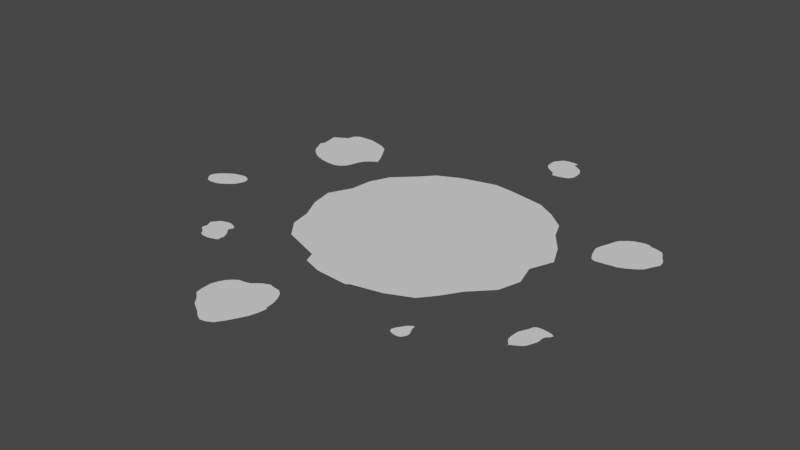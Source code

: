 # Source: splash.blend  (saved by Blender 2.93.20; exported with 4.5.12 LTS)
import bpy
from mathutils import Matrix  # noqa: F401  (used for matrix-valued properties, if any)

bpy.ops.wm.read_factory_settings(use_empty=True)
scene = bpy.context.scene
scene.name = 'Scene'

# ---- collections
col_collection = bpy.data.collections.new('Collection'); scene.collection.children.link(col_collection)

# ---- world
world_world = bpy.data.worlds.new('World'); scene.world = world_world
world_world.use_nodes = True; world_world.node_tree.nodes.clear()
_N = world_world.node_tree.nodes; _L = world_world.node_tree.links
n0 = _N.new('ShaderNodeOutputWorld'); n0.name = 'World Output'; n0.location = (300, 300)
n1 = _N.new('ShaderNodeBackground'); n1.name = 'Background'; n1.location = (10, 300)
n1.inputs[0].default_value = (0.05088, 0.05088, 0.05088, 1.0)
_L.new(n1.outputs[0], n0.inputs[0])
n0.is_active_output = True
world_world.color = (0.05088, 0.05088, 0.05088)
world_world.use_sun_shadow = False
world_world.sun_shadow_jitter_overblur = 0.0

# ---- meshes
me_circle_001 = bpy.data.meshes.new('Circle.001')
me_circle_001.from_pydata([(-0.0542, 0.5804, 0.0), (-0.09638, 0.5697, 0.0), (-0.2215, 0.538, 0.0), (-0.331, 0.4865, 0.0), (-0.3943, 0.4172, 0.0), (-0.484, 0.3327, 0.0), (-0.5274, 0.2364, 0.0), (-0.5378, 0.1319, 0.0), (-0.5909, 0.02314, 0.0), (-0.5691, -0.08557, 0.0), (-0.518, -0.1901, 0.0), (-0.4995, -0.2864, 0.0), (-0.4331, -0.3709, 0.0), (-0.2451, -0.4402, 0.0), (-0.2255, -0.4917, 0.0), (-0.1355, -0.5234, 0.0), (0.02169, -0.5341, 0.0), (0.03663, -0.5234, 0.0), (0.1793, -0.4917, 0.0), (0.2965, -0.4402, 0.0), (0.3536, -0.3709, 0.0), (0.4088, -0.2864, 0.0), (0.5024, -0.1901, 0.0), (0.5335, -0.08557, 0.0), (0.5024, 0.02314, 0.0), (0.5471, 0.1319, 0.0), (0.4987, 0.2364, 0.0), (0.4256, 0.3327, 0.0), (0.3902, 0.4172, 0.0), (0.3051, 0.4865, 0.0), (0.217, 0.538, 0.0), (0.04094, 0.5697, 0.0), (0.7196, 0.5019, -0.001648), (0.7501, 0.5096, -0.001648), (0.7722, 0.5084, -0.001648), (0.7866, 0.499, -0.001648), (0.8172, 0.4941, -0.001648), (0.8431, 0.484, -0.001648), (0.8549, 0.4648, -0.001648), (0.8647, 0.4435, -0.001648), (0.8788, 0.4245, -0.001648), (0.8865, 0.4032, -0.001648), (0.8882, 0.3808, -0.001648), (0.8719, 0.3522, -0.001648), (0.8613, 0.3302, -0.001648), (0.8536, 0.3139, -0.001648), (0.8291, 0.2938, -0.001648), (0.7932, 0.2731, -0.001648), (0.7606, 0.2592, -0.001648), (0.7446, 0.2587, -0.001648), (0.708, 0.2527, -0.001648), (0.6646, 0.2474, -0.001648), (0.6457, 0.2583, -0.001648), (0.6365, 0.2768, -0.001648), (0.6279, 0.2976, -0.001648), (0.6212, 0.3205, -0.001648), (0.6152, 0.3436, -0.001648), (0.6222, 0.3723, -0.001648), (0.6333, 0.4012, -0.001648), (0.6417, 0.4258, -0.001648), (0.6496, 0.4465, -0.001648), (0.6601, 0.4641, -0.001648), (0.6821, 0.4829, -0.001648), (0.6983, 0.4937, -0.001648), (-0.7211, 0.568, -0.003112), (-0.7112, 0.5502, -0.003112), (-0.6918, 0.5191, -0.003112), (-0.669, 0.4793, -0.003112), (-0.6504, 0.4369, -0.003112), (-0.6781, 0.4203, -0.003112), (-0.7031, 0.3991, -0.003112), (-0.7176, 0.3695, -0.003112), (-0.7269, 0.3365, -0.003112), (-0.7395, 0.3072, -0.003112), (-0.7615, 0.2869, -0.003112), (-0.7905, 0.2755, -0.003112), (-0.8326, 0.2781, -0.003112), (-0.8711, 0.2846, -0.003112), (-0.9068, 0.2965, -0.003112), (-0.9347, 0.3108, -0.003112), (-0.9643, 0.334, -0.003112), (-0.9893, 0.3617, -0.003112), (-0.9996, 0.3868, -0.003112), (-1.018, 0.424, -0.003112), (-1.007, 0.4467, -0.003112), (-1.014, 0.4862, -0.003112), (-1.021, 0.5279, -0.003112), (-0.987, 0.545, -0.003112), (-0.9556, 0.5636, -0.003112), (-0.9487, 0.5966, -0.003112), (-0.9239, 0.615, -0.003112), (-0.8825, 0.6184, -0.003112), (-0.8452, 0.619, -0.003112), (-0.7967, 0.6059, -0.003112), (-0.7661, 0.5973, -0.003112), (-0.7397, 0.584, -0.003112), (-0.7042, -0.6215, 0.00617), (-0.7155, -0.6173, 0.00617), (-0.7267, -0.6104, 0.00617), (-0.7303, -0.6011, 0.00617), (-0.7426, -0.5897, 0.00617), (-0.762, -0.5768, 0.00617), (-0.7621, -0.5628, 0.00617), (-0.7597, -0.5482, 0.00617), (-0.7656, -0.5337, 0.00617), (-0.7714, -0.5197, 0.00617), (-0.7615, -0.5067, 0.00617), (-0.7523, -0.4954, 0.00617), (-0.744, -0.4861, 0.00617), (-0.7234, -0.4792, 0.00617), (-0.7138, -0.475, 0.00617), (-0.6989, -0.4735, 0.00617), (-0.6832, -0.475, 0.00617), (-0.6768, -0.4792, 0.00617), (-0.6592, -0.4861, 0.00617), (-0.6522, -0.4954, 0.00617), (-0.6581, -0.5067, 0.00617), (-0.6618, -0.5197, 0.00617), (-0.6505, -0.5337, 0.00617), (-0.6379, -0.5482, 0.00617), (-0.6315, -0.5628, 0.00617), (-0.6256, -0.5768, 0.00617), (-0.6302, -0.5897, 0.00617), (-0.6262, -0.6011, 0.00617), (-0.6342, -0.6104, 0.00617), (-0.6557, -0.6173, 0.00617), (-0.6744, -0.6215, 0.00617), (-0.6896, -0.6229, 0.00617), (-1.007, -0.09447, 0.0), (-0.9963, -0.09838, 0.0), (-0.9838, -0.1047, 0.0), (-0.9751, -0.1133, 0.0), (-0.9717, -0.1237, 0.0), (-0.972, -0.1356, 0.0), (-0.9752, -0.1484, 0.0), (-0.9798, -0.1619, 0.0), (-0.9872, -0.1753, 0.0), (-0.9979, -0.1881, 0.0), (-1.013, -0.2, 0.0), (-1.029, -0.2104, 0.0), (-1.042, -0.219, 0.0), (-1.055, -0.2253, 0.0), (-1.071, -0.2292, 0.0), (-1.093, -0.2306, 0.0), (-1.112, -0.2292, 0.0), (-1.123, -0.2253, 0.0), (-1.128, -0.219, 0.0), (-1.134, -0.2104, 0.0), (-1.143, -0.2, 0.0), (-1.149, -0.1881, 0.0), (-1.148, -0.1753, 0.0), (-1.141, -0.1619, 0.0), (-1.13, -0.1484, 0.0), (-1.116, -0.1356, 0.0), (-1.1, -0.1237, 0.0), (-1.085, -0.1133, 0.0), (-1.067, -0.1047, 0.0), (-1.046, -0.09838, 0.0), (-1.028, -0.09447, 0.0), (-1.016, -0.09315, 0.0), (0.8109, -0.3198, 0.0), (0.8327, -0.3246, 0.0), (0.8451, -0.3323, 0.0), (0.8396, -0.3427, 0.0), (0.8274, -0.3554, 0.0), (0.8216, -0.3699, 0.0), (0.8227, -0.3856, 0.0), (0.8213, -0.402, 0.0), (0.815, -0.4183, 0.0), (0.8082, -0.434, 0.0), (0.8015, -0.4485, 0.0), (0.786, -0.4612, 0.0), (0.7663, -0.4716, 0.0), (0.7531, -0.4793, 0.0), (0.7476, -0.4841, 0.0), (0.7474, -0.4857, 0.0), (0.7496, -0.4841, 0.0), (0.7501, -0.4793, 0.0), (0.7462, -0.4716, 0.0), (0.7371, -0.4612, 0.0), (0.7299, -0.4485, 0.0), (0.7284, -0.434, 0.0), (0.7284, -0.4183, 0.0), (0.729, -0.402, 0.0), (0.7316, -0.3856, 0.0), (0.7394, -0.3699, 0.0), (0.7469, -0.3554, 0.0), (0.7523, -0.3427, 0.0), (0.755, -0.3323, 0.0), (0.7595, -0.3246, 0.0), (0.771, -0.3198, 0.0), (0.7892, -0.3182, 0.0), (0.435, -0.617, 0.01287), (0.4366, -0.6195, 0.01287), (0.4367, -0.6236, 0.01287), (0.4369, -0.6291, 0.01287), (0.4383, -0.6357, 0.01287), (0.4416, -0.6433, 0.01287), (0.446, -0.6516, 0.01287), (0.4499, -0.6602, 0.01287), (0.4519, -0.6687, 0.01287), (0.4514, -0.677, 0.01287), (0.4488, -0.6846, 0.01287), (0.4451, -0.6913, 0.01287), (0.441, -0.6967, 0.01287), (0.436, -0.7008, 0.01287), (0.4292, -0.7033, 0.01287), (0.4202, -0.7041, 0.01287), (0.4095, -0.7033, 0.01287), (0.3994, -0.7008, 0.01287), (0.3905, -0.6967, 0.01287), (0.3841, -0.6913, 0.01287), (0.3812, -0.6846, 0.01287), (0.3817, -0.677, 0.01287), (0.3851, -0.6687, 0.01287), (0.3902, -0.6602, 0.01287), (0.3961, -0.6516, 0.01287), (0.4016, -0.6433, 0.01287), (0.4067, -0.6357, 0.01287), (0.4125, -0.6291, 0.01287), (0.4184, -0.6236, 0.01287), (0.4235, -0.6195, 0.01287), (0.4272, -0.617, 0.01287), (0.4316, -0.6162, 0.01287), (0.1044, 1.025, -0.002205), (0.1115, 1.02, -0.002205), (0.1024, 1.011, -0.002205), (0.1072, 1.0, -0.002205), (0.133, 0.9863, -0.002205), (0.1536, 0.9706, -0.002205), (0.1639, 0.9535, -0.002205), (0.1702, 0.9357, -0.002205), (0.1728, 0.918, -0.002205), (0.1733, 0.9009, -0.002205), (0.1715, 0.8852, -0.002205), (0.1659, 0.8714, -0.002205), (0.1543, 0.86, -0.002205), (0.1315, 0.8516, -0.002205), (0.1028, 0.8465, -0.002205), (0.08148, 0.8447, -0.002205), (0.07587, 0.8465, -0.002205), (0.07622, 0.8516, -0.002205), (0.07417, 0.86, -0.002205), (0.06457, 0.8714, -0.002205), (0.04391, 0.8852, -0.002205), (0.02238, 0.9009, -0.002205), (0.008211, 0.918, -0.002205), (0.003371, 0.9357, -0.002205), (0.00295, 0.9535, -0.002205), (0.000465, 0.9706, -0.002205), (0.005506, 0.9863, -0.002205), (0.01774, 1.0, -0.002205), (0.02445, 1.011, -0.002205), (0.0329, 1.02, -0.002205), (0.05386, 1.025, -0.002205), (0.0821, 1.027, -0.002205), (-0.09559, -0.9345, 0.0), (-0.111, -0.9646, 0.0), (-0.1349, -1.008, 0.0), (-0.1624, -1.047, 0.0), (-0.1886, -1.061, 0.0), (-0.216, -1.066, 0.0), (-0.2416, -1.053, 0.0), (-0.2668, -1.033, 0.0), (-0.2928, -1.017, 0.0), (-0.3178, -1.001, 0.0), (-0.3382, -0.975, 0.0), (-0.3571, -0.9564, 0.0), (-0.3734, -0.9446, 0.0), (-0.3799, -0.9112, 0.0), (-0.3809, -0.8768, 0.0), (-0.3815, -0.8665, 0.0), (-0.3719, -0.8368, 0.0), (-0.3573, -0.81, 0.0), (-0.3392, -0.792, 0.0), (-0.3165, -0.7752, 0.0), (-0.2931, -0.7735, 0.0), (-0.265, -0.7653, 0.0), (-0.2302, -0.7375, 0.0), (-0.1973, -0.7231, 0.0), (-0.1691, -0.7293, 0.0), (-0.1412, -0.732, 0.0), (-0.1188, -0.7496, 0.0), (-0.1023, -0.7788, 0.0), (-0.091, -0.8127, 0.0), (-0.08621, -0.854, 0.0), (-0.07843, -0.8579, 0.0), (-0.08443, -0.8977, 0.0)], [], [(31, 0, 1), (30, 31, 1), (2, 29, 1), (32, 63, 62), (3, 28, 2), (27, 28, 4), (28, 3, 4), (5, 27, 4), (25, 26, 27), (27, 5, 6), (6, 25, 27), (20, 21, 11), (25, 6, 7), (24, 25, 7), (24, 7, 8), (23, 24, 8), (23, 8, 9), (23, 9, 10), (10, 21, 23), (11, 21, 10), (21, 22, 23), (12, 20, 11), (29, 30, 1), (20, 12, 13), (19, 20, 13), (18, 19, 13), (18, 13, 14), (14, 16, 18), (15, 16, 14), (16, 17, 18), (28, 29, 2), (33, 32, 62), (61, 34, 62), (60, 35, 61), (36, 35, 59), (35, 60, 59), (58, 36, 59), (38, 37, 36), (36, 58, 57), (57, 38, 36), (43, 42, 52), (38, 57, 56), (39, 38, 56), (39, 56, 55), (40, 39, 55), (40, 55, 54), (40, 54, 53), (53, 42, 40), (52, 42, 53), (42, 41, 40), (51, 43, 52), (34, 33, 62), (43, 51, 50), (44, 43, 50), (45, 44, 50), (45, 50, 49), (49, 47, 45), (48, 47, 49), (47, 46, 45), (35, 34, 61), (64, 95, 94), (65, 64, 94), (93, 66, 94), (92, 67, 93), (68, 67, 91), (67, 92, 91), (90, 68, 91), (70, 69, 68), (68, 90, 89), (89, 70, 68), (75, 74, 84), (70, 89, 88), (71, 70, 88), (71, 88, 87), (72, 71, 87), (72, 87, 86), (72, 86, 85), (85, 74, 72), (84, 74, 85), (74, 73, 72), (83, 75, 84), (66, 65, 94), (75, 83, 82), (76, 75, 82), (77, 76, 82), (77, 82, 81), (81, 79, 77), (80, 79, 81), (79, 78, 77), (67, 66, 93), (96, 127, 126), (97, 96, 126), (125, 98, 126), (124, 99, 125), (100, 99, 123), (99, 124, 123), (122, 100, 123), (102, 101, 100), (100, 122, 121), (121, 102, 100), (107, 106, 116), (102, 121, 120), (103, 102, 120), (103, 120, 119), (104, 103, 119), (104, 119, 118), (104, 118, 117), (117, 106, 104), (116, 106, 117), (106, 105, 104), (115, 107, 116), (98, 97, 126), (107, 115, 114), (108, 107, 114), (109, 108, 114), (109, 114, 113), (113, 111, 109), (112, 111, 113), (111, 110, 109), (99, 98, 125), (128, 159, 158), (129, 128, 158), (157, 130, 158), (156, 131, 157), (132, 131, 155), (131, 156, 155), (154, 132, 155), (134, 133, 132), (132, 154, 153), (153, 134, 132), (139, 138, 148), (134, 153, 152), (135, 134, 152), (135, 152, 151), (136, 135, 151), (136, 151, 150), (136, 150, 149), (149, 138, 136), (148, 138, 149), (138, 137, 136), (147, 139, 148), (130, 129, 158), (139, 147, 146), (140, 139, 146), (141, 140, 146), (141, 146, 145), (145, 143, 141), (144, 143, 145), (143, 142, 141), (131, 130, 157), (160, 191, 190), (161, 160, 190), (189, 162, 190), (188, 163, 189), (164, 163, 187), (163, 188, 187), (186, 164, 187), (166, 165, 164), (164, 186, 185), (185, 166, 164), (171, 170, 180), (166, 185, 184), (167, 166, 184), (167, 184, 183), (168, 167, 183), (168, 183, 182), (168, 182, 181), (181, 170, 168), (180, 170, 181), (170, 169, 168), (179, 171, 180), (162, 161, 190), (171, 179, 178), (172, 171, 178), (173, 172, 178), (173, 178, 177), (177, 175, 173), (176, 175, 177), (175, 174, 173), (163, 162, 189), (192, 223, 222), (193, 192, 222), (221, 194, 222), (220, 195, 221), (196, 195, 219), (195, 220, 219), (218, 196, 219), (198, 197, 196), (196, 218, 217), (217, 198, 196), (203, 202, 212), (198, 217, 216), (199, 198, 216), (199, 216, 215), (200, 199, 215), (200, 215, 214), (200, 214, 213), (213, 202, 200), (212, 202, 213), (202, 201, 200), (211, 203, 212), (194, 193, 222), (203, 211, 210), (204, 203, 210), (205, 204, 210), (205, 210, 209), (209, 207, 205), (208, 207, 209), (207, 206, 205), (195, 194, 221), (224, 255, 254), (225, 224, 254), (253, 226, 254), (252, 227, 253), (228, 227, 251), (227, 252, 251), (250, 228, 251), (230, 229, 228), (228, 250, 249), (249, 230, 228), (235, 234, 244), (230, 249, 248), (231, 230, 248), (231, 248, 247), (232, 231, 247), (232, 247, 246), (232, 246, 245), (245, 234, 232), (244, 234, 245), (234, 233, 232), (243, 235, 244), (226, 225, 254), (235, 243, 242), (236, 235, 242), (237, 236, 242), (237, 242, 241), (241, 239, 237), (240, 239, 241), (239, 238, 237), (227, 226, 253), (256, 287, 286), (257, 256, 286), (285, 258, 286), (284, 259, 285), (260, 259, 283), (259, 284, 283), (282, 260, 283), (262, 261, 260), (260, 282, 281), (281, 262, 260), (267, 266, 276), (262, 281, 280), (263, 262, 280), (263, 280, 279), (264, 263, 279), (264, 279, 278), (264, 278, 277), (277, 266, 264), (276, 266, 277), (266, 265, 264), (275, 267, 276), (258, 257, 286), (267, 275, 274), (268, 267, 274), (269, 268, 274), (269, 274, 273), (273, 271, 269), (272, 271, 273), (271, 270, 269), (259, 258, 285)])
_uv = me_circle_001.uv_layers.new(name='UVMap')
_uv.uv.foreach_set('vector', [0.0, 0.0, 0.0, 0.0, 0.0, 0.0, 0.0, 0.0, 0.0, 0.0, 0.0, 0.0, 0.0, 0.0, 0.0, 0.0, 0.0, 0.0, 0.0, 0.0, 0.0, 0.0, 0.0, 0.0, 0.0, 0.0, 0.0, 0.0, 0.0, 0.0, 0.0, 0.0, 0.0, 0.0, 0.0, 0.0, 0.0, 0.0, 0.0, 0.0, 0.0, 0.0, 0.0, 0.0, 0.0, 0.0, 0.0, 0.0, 0.0, 0.0, 0.0, 0.0, 0.0, 0.0, 0.0, 0.0, 0.0, 0.0, 0.0, 0.0, 0.0, 0.0, 0.0, 0.0, 0.0, 0.0, 0.0, 0.0, 0.0, 0.0, 0.0, 0.0, 0.0, 0.0, 0.0, 0.0, 0.0, 0.0, 0.0, 0.0, 0.0, 0.0, 0.0, 0.0, 0.0, 0.0, 0.0, 0.0, 0.0, 0.0, 0.0, 0.0, 0.0, 0.0, 0.0, 0.0, 0.0, 0.0, 0.0, 0.0, 0.0, 0.0, 0.0, 0.0, 0.0, 0.0, 0.0, 0.0, 0.0, 0.0, 0.0, 0.0, 0.0, 0.0, 0.0, 0.0, 0.0, 0.0, 0.0, 0.0, 0.0, 0.0, 0.0, 0.0, 0.0, 0.0, 0.0, 0.0, 0.0, 0.0, 0.0, 0.0, 0.0, 0.0, 0.0, 0.0, 0.0, 0.0, 0.0, 0.0, 0.0, 0.0, 0.0, 0.0, 0.0, 0.0, 0.0, 0.0, 0.0, 0.0, 0.0, 0.0, 0.0, 0.0, 0.0, 0.0, 0.0, 0.0, 0.0, 0.0, 0.0, 0.0, 0.0, 0.0, 0.0, 0.0, 0.0, 0.0, 0.0, 0.0, 0.0, 0.0, 0.0, 0.0, 0.0, 0.0, 0.0, 0.0, 0.0, 0.0, 0.0, 0.0, 0.0, 0.0, 0.0, 0.0, 0.0, 0.0, 0.0, 0.0, 0.0, 0.0, 0.0, 0.0, 0.0, 0.0, 0.0, 0.0, 0.0, 0.0, 0.0, 0.0, 0.0, 0.0, 0.0, 0.0, 0.0, 0.0, 0.0, 0.0, 0.0, 0.0, 0.0, 0.0, 0.0, 0.0, 0.0, 0.0, 0.0, 0.0, 0.0, 0.0, 0.0, 0.0, 0.0, 0.0, 0.0, 0.0, 0.0, 0.0, 0.0, 0.0, 0.0, 0.0, 0.0, 0.0, 0.0, 0.0, 0.0, 0.0, 0.0, 0.0, 0.0, 0.0, 0.0, 0.0, 0.0, 0.0, 0.0, 0.0, 0.0, 0.0, 0.0, 0.0, 0.0, 0.0, 0.0, 0.0, 0.0, 0.0, 0.0, 0.0, 0.0, 0.0, 0.0, 0.0, 0.0, 0.0, 0.0, 0.0, 0.0, 0.0, 0.0, 0.0, 0.0, 0.0, 0.0, 0.0, 0.0, 0.0, 0.0, 0.0, 0.0, 0.0, 0.0, 0.0, 0.0, 0.0, 0.0, 0.0, 0.0, 0.0, 0.0, 0.0, 0.0, 0.0, 0.0, 0.0, 0.0, 0.0, 0.0, 0.0, 0.0, 0.0, 0.0, 0.0, 0.0, 0.0, 0.0, 0.0, 0.0, 0.0, 0.0, 0.0, 0.0, 0.0, 0.0, 0.0, 0.0, 0.0, 0.0, 0.0, 0.0, 0.0, 0.0, 0.0, 0.0, 0.0, 0.0, 0.0, 0.0, 0.0, 0.0, 0.0, 0.0, 0.0, 0.0, 0.0, 0.0, 0.0, 0.0, 0.0, 0.0, 0.0, 0.0, 0.0, 0.0, 0.0, 0.0, 0.0, 0.0, 0.0, 0.0, 0.0, 0.0, 0.0, 0.0, 0.0, 0.0, 0.0, 0.0, 0.0, 0.0, 0.0, 0.0, 0.0, 0.0, 0.0, 0.0, 0.0, 0.0, 0.0, 0.0, 0.0, 0.0, 0.0, 0.0, 0.0, 0.0, 0.0, 0.0, 0.0, 0.0, 0.0, 0.0, 0.0, 0.0, 0.0, 0.0, 0.0, 0.0, 0.0, 0.0, 0.0, 0.0, 0.0, 0.0, 0.0, 0.0, 0.0, 0.0, 0.0, 0.0, 0.0, 0.0, 0.0, 0.0, 0.0, 0.0, 0.0, 0.0, 0.0, 0.0, 0.0, 0.0, 0.0, 0.0, 0.0, 0.0, 0.0, 0.0, 0.0, 0.0, 0.0, 0.0, 0.0, 0.0, 0.0, 0.0, 0.0, 0.0, 0.0, 0.0, 0.0, 0.0, 0.0, 0.0, 0.0, 0.0, 0.0, 0.0, 0.0, 0.0, 0.0, 0.0, 0.0, 0.0, 0.0, 0.0, 0.0, 0.0, 0.0, 0.0, 0.0, 0.0, 0.0, 0.0, 0.0, 0.0, 0.0, 0.0, 0.0, 0.0, 0.0, 0.0, 0.0, 0.0, 0.0, 0.0, 0.0, 0.0, 0.0, 0.0, 0.0, 0.0, 0.0, 0.0, 0.0, 0.0, 0.0, 0.0, 0.0, 0.0, 0.0, 0.0, 0.0, 0.0, 0.0, 0.0, 0.0, 0.0, 0.0, 0.0, 0.0, 0.0, 0.0, 0.0, 0.0, 0.0, 0.0, 0.0, 0.0, 0.0, 0.0, 0.0, 0.0, 0.0, 0.0, 0.0, 0.0, 0.0, 0.0, 0.0, 0.0, 0.0, 0.0, 0.0, 0.0, 0.0, 0.0, 0.0, 0.0, 0.0, 0.0, 0.0, 0.0, 0.0, 0.0, 0.0, 0.0, 0.0, 0.0, 0.0, 0.0, 0.0, 0.0, 0.0, 0.0, 0.0, 0.0, 0.0, 0.0, 0.0, 0.0, 0.0, 0.0, 0.0, 0.0, 0.0, 0.0, 0.0, 0.0, 0.0, 0.0, 0.0, 0.0, 0.0, 0.0, 0.0, 0.0, 0.0, 0.0, 0.0, 0.0, 0.0, 0.0, 0.0, 0.0, 0.0, 0.0, 0.0, 0.0, 0.0, 0.0, 0.0, 0.0, 0.0, 0.0, 0.0, 0.0, 0.0, 0.0, 0.0, 0.0, 0.0, 0.0, 0.0, 0.0, 0.0, 0.0, 0.0, 0.0, 0.0, 0.0, 0.0, 0.0, 0.0, 0.0, 0.0, 0.0, 0.0, 0.0, 0.0, 0.0, 0.0, 0.0, 0.0, 0.0, 0.0, 0.0, 0.0, 0.0, 0.0, 0.0, 0.0, 0.0, 0.0, 0.0, 0.0, 0.0, 0.0, 0.0, 0.0, 0.0, 0.0, 0.0, 0.0, 0.0, 0.0, 0.0, 0.0, 0.0, 0.0, 0.0, 0.0, 0.0, 0.0, 0.0, 0.0, 0.0, 0.0, 0.0, 0.0, 0.0, 0.0, 0.0, 0.0, 0.0, 0.0, 0.0, 0.0, 0.0, 0.0, 0.0, 0.0, 0.0, 0.0, 0.0, 0.0, 0.0, 0.0, 0.0, 0.0, 0.0, 0.0, 0.0, 0.0, 0.0, 0.0, 0.0, 0.0, 0.0, 0.0, 0.0, 0.0, 0.0, 0.0, 0.0, 0.0, 0.0, 0.0, 0.0, 0.0, 0.0, 0.0, 0.0, 0.0, 0.0, 0.0, 0.0, 0.0, 0.0, 0.0, 0.0, 0.0, 0.0, 0.0, 0.0, 0.0, 0.0, 0.0, 0.0, 0.0, 0.0, 0.0, 0.0, 0.0, 0.0, 0.0, 0.0, 0.0, 0.0, 0.0, 0.0, 0.0, 0.0, 0.0, 0.0, 0.0, 0.0, 0.0, 0.0, 0.0, 0.0, 0.0, 0.0, 0.0, 0.0, 0.0, 0.0, 0.0, 0.0, 0.0, 0.0, 0.0, 0.0, 0.0, 0.0, 0.0, 0.0, 0.0, 0.0, 0.0, 0.0, 0.0, 0.0, 0.0, 0.0, 0.0, 0.0, 0.0, 0.0, 0.0, 0.0, 0.0, 0.0, 0.0, 0.0, 0.0, 0.0, 0.0, 0.0, 0.0, 0.0, 0.0, 0.0, 0.0, 0.0, 0.0, 0.0, 0.0, 0.0, 0.0, 0.0, 0.0, 0.0, 0.0, 0.0, 0.0, 0.0, 0.0, 0.0, 0.0, 0.0, 0.0, 0.0, 0.0, 0.0, 0.0, 0.0, 0.0, 0.0, 0.0, 0.0, 0.0, 0.0, 0.0, 0.0, 0.0, 0.0, 0.0, 0.0, 0.0, 0.0, 0.0, 0.0, 0.0, 0.0, 0.0, 0.0, 0.0, 0.0, 0.0, 0.0, 0.0, 0.0, 0.0, 0.0, 0.0, 0.0, 0.0, 0.0, 0.0, 0.0, 0.0, 0.0, 0.0, 0.0, 0.0, 0.0, 0.0, 0.0, 0.0, 0.0, 0.0, 0.0, 0.0, 0.0, 0.0, 0.0, 0.0, 0.0, 0.0, 0.0, 0.0, 0.0, 0.0, 0.0, 0.0, 0.0, 0.0, 0.0, 0.0, 0.0, 0.0, 0.0, 0.0, 0.0, 0.0, 0.0, 0.0, 0.0, 0.0, 0.0, 0.0, 0.0, 0.0, 0.0, 0.0, 0.0, 0.0, 0.0, 0.0, 0.0, 0.0, 0.0, 0.0, 0.0, 0.0, 0.0, 0.0, 0.0, 0.0, 0.0, 0.0, 0.0, 0.0, 0.0, 0.0, 0.0, 0.0, 0.0, 0.0, 0.0, 0.0, 0.0, 0.0, 0.0, 0.0, 0.0, 0.0, 0.0, 0.0, 0.0, 0.0, 0.0, 0.0, 0.0, 0.0, 0.0, 0.0, 0.0, 0.0, 0.0, 0.0, 0.0, 0.0, 0.0, 0.0, 0.0, 0.0, 0.0, 0.0, 0.0, 0.0, 0.0, 0.0, 0.0, 0.0, 0.0, 0.0, 0.0, 0.0, 0.0, 0.0, 0.0, 0.0, 0.0, 0.0, 0.0, 0.0, 0.0, 0.0, 0.0, 0.0, 0.0, 0.0, 0.0, 0.0, 0.0, 0.0, 0.0, 0.0, 0.0, 0.0, 0.0, 0.0, 0.0, 0.0, 0.0, 0.0, 0.0, 0.0, 0.0, 0.0, 0.0, 0.0, 0.0, 0.0, 0.0, 0.0, 0.0, 0.0, 0.0, 0.0, 0.0, 0.0, 0.0, 0.0, 0.0, 0.0, 0.0, 0.0, 0.0, 0.0, 0.0, 0.0, 0.0, 0.0, 0.0, 0.0, 0.0, 0.0, 0.0, 0.0, 0.0, 0.0, 0.0, 0.0, 0.0, 0.0, 0.0, 0.0, 0.0, 0.0, 0.0, 0.0, 0.0, 0.0, 0.0, 0.0, 0.0, 0.0, 0.0, 0.0, 0.0, 0.0, 0.0, 0.0, 0.0, 0.0, 0.0, 0.0, 0.0, 0.0, 0.0, 0.0, 0.0, 0.0, 0.0, 0.0, 0.0, 0.0, 0.0, 0.0, 0.0, 0.0, 0.0, 0.0, 0.0, 0.0, 0.0, 0.0, 0.0, 0.0, 0.0, 0.0, 0.0, 0.0, 0.0, 0.0, 0.0, 0.0, 0.0, 0.0, 0.0, 0.0, 0.0, 0.0, 0.0, 0.0, 0.0, 0.0, 0.0, 0.0, 0.0, 0.0, 0.0, 0.0, 0.0, 0.0, 0.0, 0.0, 0.0, 0.0, 0.0, 0.0, 0.0, 0.0, 0.0, 0.0, 0.0, 0.0, 0.0, 0.0, 0.0, 0.0, 0.0, 0.0, 0.0, 0.0, 0.0, 0.0, 0.0, 0.0, 0.0, 0.0, 0.0, 0.0, 0.0, 0.0, 0.0, 0.0, 0.0, 0.0, 0.0, 0.0, 0.0, 0.0, 0.0, 0.0, 0.0, 0.0, 0.0, 0.0, 0.0, 0.0, 0.0, 0.0, 0.0, 0.0, 0.0, 0.0, 0.0, 0.0, 0.0, 0.0, 0.0, 0.0, 0.0, 0.0, 0.0, 0.0, 0.0, 0.0, 0.0, 0.0, 0.0, 0.0, 0.0, 0.0, 0.0, 0.0, 0.0, 0.0, 0.0, 0.0, 0.0, 0.0, 0.0, 0.0, 0.0, 0.0, 0.0, 0.0, 0.0, 0.0, 0.0, 0.0, 0.0, 0.0, 0.0, 0.0, 0.0, 0.0, 0.0, 0.0, 0.0, 0.0, 0.0, 0.0, 0.0, 0.0, 0.0, 0.0, 0.0, 0.0, 0.0, 0.0, 0.0, 0.0, 0.0, 0.0, 0.0, 0.0, 0.0, 0.0, 0.0, 0.0, 0.0, 0.0, 0.0, 0.0, 0.0, 0.0, 0.0, 0.0, 0.0, 0.0, 0.0, 0.0, 0.0, 0.0, 0.0, 0.0, 0.0, 0.0, 0.0, 0.0, 0.0, 0.0, 0.0, 0.0, 0.0, 0.0, 0.0, 0.0, 0.0, 0.0, 0.0, 0.0, 0.0, 0.0, 0.0, 0.0, 0.0, 0.0, 0.0, 0.0, 0.0, 0.0, 0.0, 0.0, 0.0, 0.0, 0.0, 0.0, 0.0, 0.0, 0.0, 0.0, 0.0, 0.0, 0.0, 0.0, 0.0, 0.0, 0.0, 0.0, 0.0, 0.0, 0.0, 0.0, 0.0, 0.0, 0.0, 0.0, 0.0, 0.0, 0.0, 0.0, 0.0, 0.0, 0.0, 0.0, 0.0, 0.0, 0.0, 0.0, 0.0, 0.0, 0.0, 0.0, 0.0, 0.0, 0.0, 0.0, 0.0, 0.0, 0.0, 0.0, 0.0, 0.0, 0.0, 0.0, 0.0, 0.0, 0.0, 0.0, 0.0, 0.0, 0.0, 0.0, 0.0, 0.0, 0.0, 0.0, 0.0, 0.0, 0.0, 0.0, 0.0, 0.0, 0.0, 0.0, 0.0, 0.0, 0.0, 0.0, 0.0, 0.0, 0.0, 0.0, 0.0, 0.0, 0.0, 0.0, 0.0, 0.0, 0.0, 0.0, 0.0, 0.0, 0.0, 0.0, 0.0, 0.0, 0.0, 0.0, 0.0, 0.0, 0.0, 0.0, 0.0, 0.0, 0.0, 0.0, 0.0, 0.0, 0.0, 0.0, 0.0, 0.0, 0.0, 0.0, 0.0, 0.0, 0.0, 0.0, 0.0, 0.0, 0.0, 0.0, 0.0, 0.0, 0.0, 0.0, 0.0, 0.0, 0.0, 0.0, 0.0, 0.0, 0.0, 0.0, 0.0, 0.0, 0.0, 0.0, 0.0, 0.0, 0.0, 0.0, 0.0, 0.0, 0.0, 0.0, 0.0, 0.0, 0.0, 0.0, 0.0, 0.0, 0.0, 0.0, 0.0, 0.0, 0.0, 0.0, 0.0, 0.0, 0.0, 0.0, 0.0, 0.0, 0.0, 0.0, 0.0, 0.0, 0.0, 0.0, 0.0, 0.0, 0.0, 0.0, 0.0, 0.0, 0.0, 0.0, 0.0, 0.0, 0.0, 0.0, 0.0, 0.0, 0.0, 0.0, 0.0, 0.0, 0.0, 0.0, 0.0, 0.0, 0.0, 0.0, 0.0, 0.0, 0.0, 0.0, 0.0, 0.0, 0.0, 0.0, 0.0, 0.0, 0.0, 0.0, 0.0, 0.0, 0.0, 0.0, 0.0, 0.0, 0.0, 0.0, 0.0, 0.0, 0.0, 0.0, 0.0, 0.0, 0.0, 0.0, 0.0, 0.0, 0.0, 0.0, 0.0, 0.0, 0.0, 0.0, 0.0, 0.0, 0.0, 0.0, 0.0, 0.0, 0.0, 0.0, 0.0, 0.0, 0.0, 0.0, 0.0, 0.0, 0.0, 0.0, 0.0, 0.0, 0.0, 0.0, 0.0, 0.0, 0.0, 0.0, 0.0, 0.0, 0.0, 0.0, 0.0, 0.0, 0.0, 0.0, 0.0, 0.0, 0.0, 0.0, 0.0, 0.0, 0.0, 0.0, 0.0, 0.0, 0.0, 0.0, 0.0, 0.0, 0.0, 0.0, 0.0, 0.0, 0.0, 0.0, 0.0, 0.0, 0.0, 0.0, 0.0, 0.0, 0.0, 0.0, 0.0, 0.0, 0.0, 0.0, 0.0, 0.0, 0.0, 0.0, 0.0, 0.0, 0.0, 0.0, 0.0, 0.0, 0.0, 0.0, 0.0, 0.0, 0.0, 0.0, 0.0, 0.0, 0.0, 0.0, 0.0, 0.0, 0.0, 0.0, 0.0, 0.0, 0.0, 0.0, 0.0, 0.0, 0.0, 0.0, 0.0, 0.0, 0.0, 0.0, 0.0, 0.0, 0.0, 0.0, 0.0, 0.0, 0.0, 0.0, 0.0, 0.0, 0.0, 0.0, 0.0, 0.0, 0.0, 0.0, 0.0, 0.0, 0.0, 0.0, 0.0, 0.0, 0.0, 0.0, 0.0, 0.0, 0.0, 0.0, 0.0, 0.0, 0.0, 0.0, 0.0, 0.0, 0.0, 0.0, 0.0, 0.0, 0.0, 0.0, 0.0, 0.0, 0.0, 0.0, 0.0, 0.0, 0.0, 0.0, 0.0, 0.0, 0.0, 0.0, 0.0, 0.0, 0.0, 0.0, 0.0, 0.0, 0.0])
me_circle_001.use_remesh_fix_poles = True
me_circle_001.use_remesh_preserve_attributes = False
me_circle_001.update()

# ---- objects
ob_circle = bpy.data.objects.new('Circle', me_circle_001)

# ---- transforms, parenting, visibility, modifiers, constraints
ob_circle.location = (0.0, 0.0, 0.0)
ob_circle.scale = (0.6618, 0.6618, 0.6618)

# ---- collection membership
col_collection.objects.link(ob_circle)

# ---- scene / render settings (as saved in the file)
scene.frame_start = 1; scene.frame_end = 250; scene.frame_set(1)
scene.render.engine = 'BLENDER_EEVEE_NEXT'
scene.cycles.use_denoising = False
scene.cycles.samples = 128
scene.cycles.sampling_pattern = 'TABULATED_SOBOL'
scene.cycles.use_adaptive_sampling = False
scene.cycles.use_light_tree = False
scene.view_settings.view_transform = 'Filmic'
bpy.context.view_layer.update()

# ---- added for rendering (the .blend has no active camera and no usable light): camera, sun
cam_auto = bpy.data.cameras.new('AutoCamera')
cam_auto.lens = 50.0
cam_auto.sensor_width = 36.0
cam_auto.clip_end = 1000.0
ob_auto_camera = bpy.data.objects.new('AutoCamera', cam_auto)
scene.collection.objects.link(ob_auto_camera)
ob_auto_camera.location = (1.70219, -2.15922, 1.43397)
ob_auto_camera.rotation_euler = (1.09748, -7.21219e-08, 0.694738)
scene.camera = ob_auto_camera
light_auto_sun = bpy.data.lights.new('AutoSun', 'SUN')
light_auto_sun.energy = 3.0
light_auto_sun.angle = 0.0523599
ob_auto_sun = bpy.data.objects.new('AutoSun', light_auto_sun)
scene.collection.objects.link(ob_auto_sun)
ob_auto_sun.rotation_euler = (0.872665, 0.174533, 0.523599)
bpy.context.view_layer.update()
